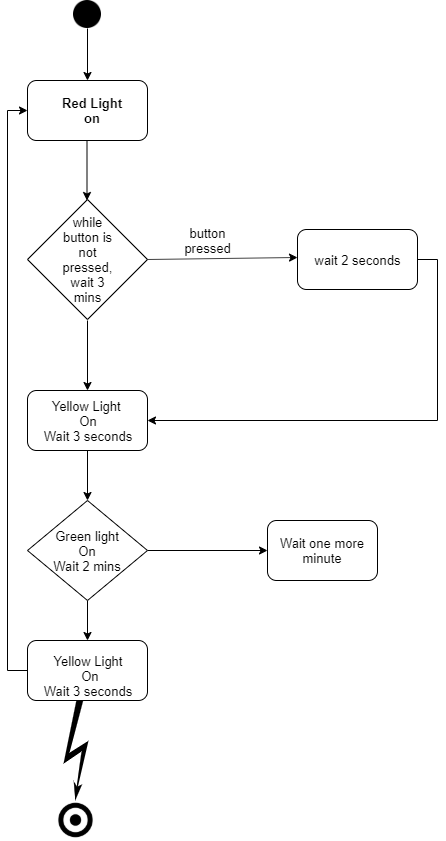

The diagram above was exported from draw.io. Its source (the exported page's mxGraphModel, read from the mxfile embedded in the PNG):
<mxGraphModel dx="1005" dy="500" grid="1" gridSize="10" guides="1" tooltips="1" connect="1" arrows="1" fold="1" page="1" pageScale="1" pageWidth="1169" pageHeight="826" background="#ffffff" math="0" shadow="0">
  <root>
    <mxCell id="0" />
    <mxCell id="1" parent="0" />
    <mxCell id="9DS7WhhXm_5Q0wzfse3M-41" value="" style="rounded=1;whiteSpace=wrap;html=1;" vertex="1" parent="1">
      <mxGeometry x="290" y="290" width="120" height="60" as="geometry" />
    </mxCell>
    <mxCell id="9DS7WhhXm_5Q0wzfse3M-42" value="Red Light on" style="text;html=1;strokeColor=none;fillColor=none;align=center;verticalAlign=middle;whiteSpace=wrap;rounded=0;fontStyle=1;horizontal=1;fontSize=13;" vertex="1" parent="1">
      <mxGeometry x="320" y="310" width="70" height="20" as="geometry" />
    </mxCell>
    <mxCell id="9DS7WhhXm_5Q0wzfse3M-84" style="edgeStyle=orthogonalEdgeStyle;rounded=0;orthogonalLoop=1;jettySize=auto;html=1;exitX=0.5;exitY=1;exitDx=0;exitDy=0;entryX=0.5;entryY=0;entryDx=0;entryDy=0;fontSize=13;" edge="1" parent="1" source="9DS7WhhXm_5Q0wzfse3M-43" target="9DS7WhhXm_5Q0wzfse3M-41">
      <mxGeometry relative="1" as="geometry" />
    </mxCell>
    <mxCell id="9DS7WhhXm_5Q0wzfse3M-43" value="" style="shape=image;html=1;verticalAlign=top;verticalLabelPosition=bottom;labelBackgroundColor=#ffffff;imageAspect=0;aspect=fixed;image=https://cdn4.iconfinder.com/data/icons/essential-app-2/16/record-round-circle-dot-128.png" vertex="1" parent="1">
      <mxGeometry x="336" y="210" width="28" height="28" as="geometry" />
    </mxCell>
    <mxCell id="9DS7WhhXm_5Q0wzfse3M-44" value="" style="shape=image;html=1;verticalAlign=top;verticalLabelPosition=bottom;labelBackgroundColor=#ffffff;imageAspect=0;aspect=fixed;image=https://cdn2.iconfinder.com/data/icons/font-awesome/1792/dot-circle-o-128.png" vertex="1" parent="1">
      <mxGeometry x="318.5" y="1010" width="40" height="40" as="geometry" />
    </mxCell>
    <mxCell id="9DS7WhhXm_5Q0wzfse3M-45" value="" style="shape=mxgraph.signs.safety.high_voltage_1;html=1;fillColor=#000000;strokeColor=none;verticalLabelPosition=bottom;verticalAlign=top;align=center;" vertex="1" parent="1">
      <mxGeometry x="326" y="910" width="25" height="100" as="geometry" />
    </mxCell>
    <mxCell id="9DS7WhhXm_5Q0wzfse3M-46" value="" style="endArrow=classic;html=1;fontSize=13;" edge="1" parent="1">
      <mxGeometry width="50" height="50" relative="1" as="geometry">
        <mxPoint x="349.5" y="350" as="sourcePoint" />
        <mxPoint x="349.5" y="410" as="targetPoint" />
      </mxGeometry>
    </mxCell>
    <mxCell id="9DS7WhhXm_5Q0wzfse3M-48" value="" style="rhombus;whiteSpace=wrap;html=1;fontSize=13;" vertex="1" parent="1">
      <mxGeometry x="290" y="409" width="120" height="120" as="geometry" />
    </mxCell>
    <mxCell id="9DS7WhhXm_5Q0wzfse3M-49" value="while button is not pressed, wait 3 mins" style="text;html=1;strokeColor=none;fillColor=none;align=center;verticalAlign=middle;whiteSpace=wrap;rounded=0;fontSize=13;direction=south;" vertex="1" parent="1">
      <mxGeometry x="340" y="422" width="20" height="94" as="geometry" />
    </mxCell>
    <mxCell id="9DS7WhhXm_5Q0wzfse3M-51" value="" style="endArrow=classic;html=1;fontSize=13;" edge="1" parent="1">
      <mxGeometry width="50" height="50" relative="1" as="geometry">
        <mxPoint x="410" y="469" as="sourcePoint" />
        <mxPoint x="560" y="467" as="targetPoint" />
      </mxGeometry>
    </mxCell>
    <mxCell id="9DS7WhhXm_5Q0wzfse3M-64" style="edgeStyle=orthogonalEdgeStyle;rounded=0;orthogonalLoop=1;jettySize=auto;html=1;exitX=1;exitY=0.5;exitDx=0;exitDy=0;entryX=1;entryY=0.5;entryDx=0;entryDy=0;fontSize=13;" edge="1" parent="1" source="9DS7WhhXm_5Q0wzfse3M-52" target="9DS7WhhXm_5Q0wzfse3M-58">
      <mxGeometry relative="1" as="geometry" />
    </mxCell>
    <mxCell id="9DS7WhhXm_5Q0wzfse3M-52" value="" style="rounded=1;whiteSpace=wrap;html=1;fontSize=13;" vertex="1" parent="1">
      <mxGeometry x="560" y="439" width="120" height="60" as="geometry" />
    </mxCell>
    <mxCell id="9DS7WhhXm_5Q0wzfse3M-53" value="wait 2 seconds" style="text;html=1;strokeColor=none;fillColor=none;align=center;verticalAlign=middle;whiteSpace=wrap;rounded=0;fontSize=13;" vertex="1" parent="1">
      <mxGeometry x="575" y="459" width="90" height="20" as="geometry" />
    </mxCell>
    <mxCell id="9DS7WhhXm_5Q0wzfse3M-54" value="button pressed" style="text;html=1;strokeColor=none;fillColor=none;align=center;verticalAlign=middle;whiteSpace=wrap;rounded=0;fontSize=13;" vertex="1" parent="1">
      <mxGeometry x="450" y="440" width="40" height="20" as="geometry" />
    </mxCell>
    <mxCell id="9DS7WhhXm_5Q0wzfse3M-57" value="" style="endArrow=classic;html=1;fontSize=13;" edge="1" parent="1">
      <mxGeometry width="50" height="50" relative="1" as="geometry">
        <mxPoint x="350" y="530" as="sourcePoint" />
        <mxPoint x="350" y="600" as="targetPoint" />
      </mxGeometry>
    </mxCell>
    <mxCell id="9DS7WhhXm_5Q0wzfse3M-68" style="edgeStyle=orthogonalEdgeStyle;rounded=0;orthogonalLoop=1;jettySize=auto;html=1;exitX=0.5;exitY=1;exitDx=0;exitDy=0;fontSize=13;" edge="1" parent="1" source="9DS7WhhXm_5Q0wzfse3M-58">
      <mxGeometry relative="1" as="geometry">
        <mxPoint x="350" y="710" as="targetPoint" />
      </mxGeometry>
    </mxCell>
    <mxCell id="9DS7WhhXm_5Q0wzfse3M-58" value="Yellow Light&amp;nbsp;&lt;br&gt;On&lt;br&gt;Wait 3 seconds" style="rounded=1;whiteSpace=wrap;html=1;fontSize=13;" vertex="1" parent="1">
      <mxGeometry x="290" y="600" width="120" height="60" as="geometry" />
    </mxCell>
    <mxCell id="9DS7WhhXm_5Q0wzfse3M-72" value="" style="rounded=1;whiteSpace=wrap;html=1;" vertex="1" parent="1">
      <mxGeometry x="530" y="730" width="110" height="60" as="geometry" />
    </mxCell>
    <mxCell id="9DS7WhhXm_5Q0wzfse3M-77" style="edgeStyle=orthogonalEdgeStyle;rounded=0;orthogonalLoop=1;jettySize=auto;html=1;exitX=1;exitY=0.5;exitDx=0;exitDy=0;entryX=0;entryY=0.5;entryDx=0;entryDy=0;fontSize=13;" edge="1" parent="1" source="9DS7WhhXm_5Q0wzfse3M-75" target="9DS7WhhXm_5Q0wzfse3M-72">
      <mxGeometry relative="1" as="geometry" />
    </mxCell>
    <mxCell id="9DS7WhhXm_5Q0wzfse3M-81" style="edgeStyle=orthogonalEdgeStyle;rounded=0;orthogonalLoop=1;jettySize=auto;html=1;exitX=0.5;exitY=1;exitDx=0;exitDy=0;fontSize=13;" edge="1" parent="1" source="9DS7WhhXm_5Q0wzfse3M-75" target="9DS7WhhXm_5Q0wzfse3M-82">
      <mxGeometry relative="1" as="geometry">
        <mxPoint x="350" y="880" as="targetPoint" />
      </mxGeometry>
    </mxCell>
    <mxCell id="9DS7WhhXm_5Q0wzfse3M-75" value="" style="rhombus;whiteSpace=wrap;html=1;fontSize=13;" vertex="1" parent="1">
      <mxGeometry x="290" y="710" width="120" height="100" as="geometry" />
    </mxCell>
    <mxCell id="9DS7WhhXm_5Q0wzfse3M-74" value="Green light On&lt;br&gt;Wait 2 mins" style="text;html=1;strokeColor=none;fillColor=none;align=center;verticalAlign=middle;whiteSpace=wrap;rounded=0;fontSize=13;" vertex="1" parent="1">
      <mxGeometry x="315" y="750" width="70" height="20" as="geometry" />
    </mxCell>
    <mxCell id="9DS7WhhXm_5Q0wzfse3M-78" value="Wait one more minute" style="text;html=1;strokeColor=none;fillColor=none;align=center;verticalAlign=middle;whiteSpace=wrap;rounded=0;fontSize=13;" vertex="1" parent="1">
      <mxGeometry x="540" y="750" width="90" height="20" as="geometry" />
    </mxCell>
    <mxCell id="9DS7WhhXm_5Q0wzfse3M-85" style="edgeStyle=orthogonalEdgeStyle;rounded=0;orthogonalLoop=1;jettySize=auto;html=1;exitX=0;exitY=0.5;exitDx=0;exitDy=0;entryX=0;entryY=0.5;entryDx=0;entryDy=0;fontSize=13;" edge="1" parent="1" source="9DS7WhhXm_5Q0wzfse3M-82" target="9DS7WhhXm_5Q0wzfse3M-41">
      <mxGeometry relative="1" as="geometry" />
    </mxCell>
    <mxCell id="9DS7WhhXm_5Q0wzfse3M-82" value="" style="rounded=1;whiteSpace=wrap;html=1;" vertex="1" parent="1">
      <mxGeometry x="290" y="850" width="120" height="60" as="geometry" />
    </mxCell>
    <mxCell id="9DS7WhhXm_5Q0wzfse3M-83" value="Yellow Light&lt;br&gt;&amp;nbsp;On&lt;br&gt;Wait 3 seconds" style="text;html=1;strokeColor=none;fillColor=none;align=center;verticalAlign=middle;whiteSpace=wrap;rounded=0;fontSize=13;" vertex="1" parent="1">
      <mxGeometry x="300" y="870" width="100" height="30" as="geometry" />
    </mxCell>
  </root>
</mxGraphModel>